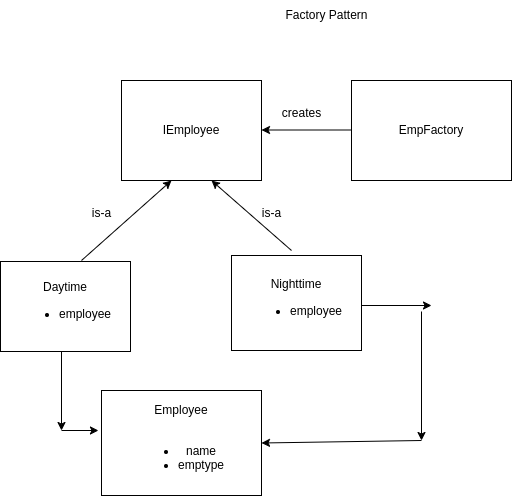

The diagram above was exported from draw.io. Its source (the exported page's mxGraphModel, read from the mxfile embedded in the PNG):
<mxGraphModel dx="1364" dy="771" grid="1" gridSize="10" guides="1" tooltips="1" connect="1" arrows="1" fold="1" page="1" pageScale="1" pageWidth="827" pageHeight="1169" math="0" shadow="0">
  <root>
    <mxCell id="0" />
    <mxCell id="1" parent="0" />
    <mxCell id="d8kSnsycSbgSsvM6FxHP-1" value="IEmployee" style="rounded=0;whiteSpace=wrap;html=1;" vertex="1" parent="1">
      <mxGeometry x="170" y="210" width="140" height="100" as="geometry" />
    </mxCell>
    <mxCell id="d8kSnsycSbgSsvM6FxHP-2" value="" style="endArrow=classic;html=1;rounded=0;" edge="1" parent="1">
      <mxGeometry width="50" height="50" relative="1" as="geometry">
        <mxPoint x="400" y="259.5" as="sourcePoint" />
        <mxPoint x="310" y="259.5" as="targetPoint" />
      </mxGeometry>
    </mxCell>
    <mxCell id="d8kSnsycSbgSsvM6FxHP-3" value="EmpFactory" style="rounded=0;whiteSpace=wrap;html=1;" vertex="1" parent="1">
      <mxGeometry x="400" y="210" width="160" height="100" as="geometry" />
    </mxCell>
    <mxCell id="d8kSnsycSbgSsvM6FxHP-4" value="" style="endArrow=classic;html=1;rounded=0;" edge="1" parent="1">
      <mxGeometry width="50" height="50" relative="1" as="geometry">
        <mxPoint x="130" y="390" as="sourcePoint" />
        <mxPoint x="220" y="310" as="targetPoint" />
      </mxGeometry>
    </mxCell>
    <mxCell id="d8kSnsycSbgSsvM6FxHP-5" value="" style="endArrow=classic;html=1;rounded=0;" edge="1" parent="1">
      <mxGeometry width="50" height="50" relative="1" as="geometry">
        <mxPoint x="340" y="380" as="sourcePoint" />
        <mxPoint x="260" y="310" as="targetPoint" />
      </mxGeometry>
    </mxCell>
    <mxCell id="d8kSnsycSbgSsvM6FxHP-6" value="Nighttime&lt;br&gt;&lt;ul&gt;&lt;li&gt;employee&lt;/li&gt;&lt;/ul&gt;" style="rounded=0;whiteSpace=wrap;html=1;" vertex="1" parent="1">
      <mxGeometry x="280" y="385" width="130" height="95" as="geometry" />
    </mxCell>
    <mxCell id="d8kSnsycSbgSsvM6FxHP-7" value="Daytime&lt;br&gt;&lt;ul&gt;&lt;li&gt;employee&lt;/li&gt;&lt;/ul&gt;" style="rounded=0;whiteSpace=wrap;html=1;" vertex="1" parent="1">
      <mxGeometry x="49" y="391" width="130" height="90" as="geometry" />
    </mxCell>
    <mxCell id="d8kSnsycSbgSsvM6FxHP-8" value="Employee&lt;br&gt;&lt;br&gt;&lt;ul&gt;&lt;li&gt;name&lt;/li&gt;&lt;li style=&quot;text-align: left;&quot;&gt;emptype&lt;/li&gt;&lt;/ul&gt;" style="rounded=0;whiteSpace=wrap;html=1;align=center;" vertex="1" parent="1">
      <mxGeometry x="150" y="520" width="160" height="105" as="geometry" />
    </mxCell>
    <mxCell id="d8kSnsycSbgSsvM6FxHP-14" value="is-a" style="text;html=1;align=center;verticalAlign=middle;resizable=0;points=[];autosize=1;strokeColor=none;fillColor=none;" vertex="1" parent="1">
      <mxGeometry x="130" y="328" width="40" height="30" as="geometry" />
    </mxCell>
    <mxCell id="d8kSnsycSbgSsvM6FxHP-15" value="is-a" style="text;html=1;align=center;verticalAlign=middle;resizable=0;points=[];autosize=1;strokeColor=none;fillColor=none;" vertex="1" parent="1">
      <mxGeometry x="300" y="328" width="40" height="30" as="geometry" />
    </mxCell>
    <mxCell id="d8kSnsycSbgSsvM6FxHP-16" value="creates" style="text;html=1;align=center;verticalAlign=middle;resizable=0;points=[];autosize=1;strokeColor=none;fillColor=none;" vertex="1" parent="1">
      <mxGeometry x="320" y="228" width="60" height="30" as="geometry" />
    </mxCell>
    <mxCell id="d8kSnsycSbgSsvM6FxHP-18" value="" style="endArrow=classic;html=1;rounded=0;" edge="1" parent="1">
      <mxGeometry width="50" height="50" relative="1" as="geometry">
        <mxPoint x="410" y="435" as="sourcePoint" />
        <mxPoint x="480" y="435" as="targetPoint" />
      </mxGeometry>
    </mxCell>
    <mxCell id="d8kSnsycSbgSsvM6FxHP-19" value="" style="endArrow=classic;html=1;rounded=0;" edge="1" parent="1">
      <mxGeometry width="50" height="50" relative="1" as="geometry">
        <mxPoint x="470" y="441" as="sourcePoint" />
        <mxPoint x="470" y="570" as="targetPoint" />
      </mxGeometry>
    </mxCell>
    <mxCell id="d8kSnsycSbgSsvM6FxHP-20" value="" style="endArrow=classic;html=1;rounded=0;entryX=1;entryY=0.5;entryDx=0;entryDy=0;" edge="1" parent="1" target="d8kSnsycSbgSsvM6FxHP-8">
      <mxGeometry width="50" height="50" relative="1" as="geometry">
        <mxPoint x="470" y="570" as="sourcePoint" />
        <mxPoint x="520" y="520" as="targetPoint" />
      </mxGeometry>
    </mxCell>
    <mxCell id="d8kSnsycSbgSsvM6FxHP-21" value="" style="endArrow=classic;html=1;rounded=0;" edge="1" parent="1">
      <mxGeometry width="50" height="50" relative="1" as="geometry">
        <mxPoint x="110" y="481" as="sourcePoint" />
        <mxPoint x="110" y="560" as="targetPoint" />
      </mxGeometry>
    </mxCell>
    <mxCell id="d8kSnsycSbgSsvM6FxHP-22" value="" style="endArrow=classic;html=1;rounded=0;entryX=-0.019;entryY=0.381;entryDx=0;entryDy=0;entryPerimeter=0;" edge="1" parent="1" target="d8kSnsycSbgSsvM6FxHP-8">
      <mxGeometry width="50" height="50" relative="1" as="geometry">
        <mxPoint x="110" y="560" as="sourcePoint" />
        <mxPoint x="130" y="540" as="targetPoint" />
      </mxGeometry>
    </mxCell>
    <mxCell id="d8kSnsycSbgSsvM6FxHP-23" value="Factory Pattern" style="text;html=1;align=center;verticalAlign=middle;resizable=0;points=[];autosize=1;strokeColor=none;fillColor=none;" vertex="1" parent="1">
      <mxGeometry x="320" y="130" width="110" height="30" as="geometry" />
    </mxCell>
  </root>
</mxGraphModel>